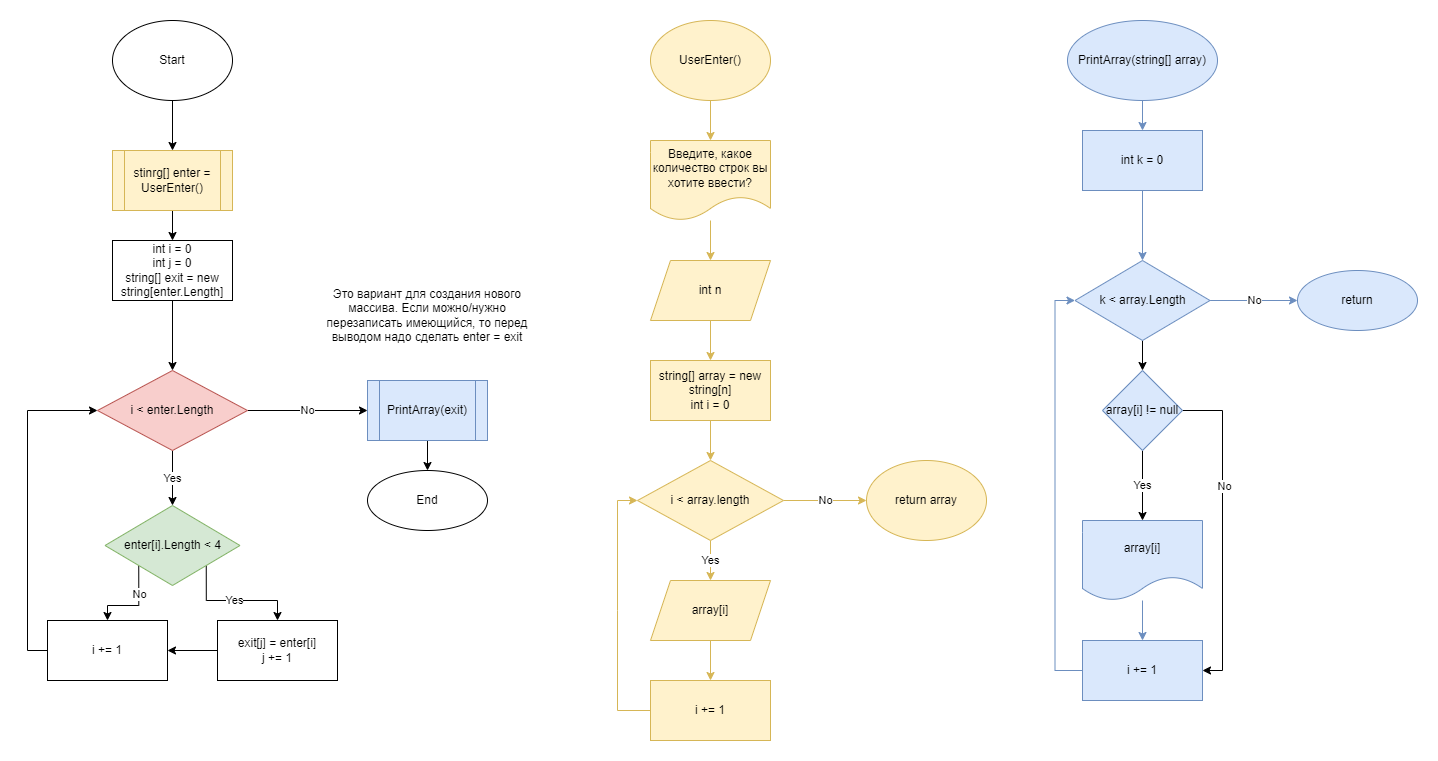

The diagram above was exported from draw.io. Its source (the exported page's mxGraphModel, read from the mxfile embedded in the PNG):
<mxGraphModel dx="868" dy="553" grid="1" gridSize="10" guides="1" tooltips="1" connect="1" arrows="1" fold="1" page="1" pageScale="1" pageWidth="827" pageHeight="1169" math="0" shadow="0">
  <root>
    <mxCell id="0" />
    <mxCell id="1" parent="0" />
    <mxCell id="3b8_cKVwXWVaVdozDaxt-3" value="" style="edgeStyle=orthogonalEdgeStyle;rounded=0;orthogonalLoop=1;jettySize=auto;html=1;entryX=0.5;entryY=0;entryDx=0;entryDy=0;" parent="1" source="3b8_cKVwXWVaVdozDaxt-1" edge="1">
      <mxGeometry relative="1" as="geometry">
        <mxPoint x="215" y="150" as="targetPoint" />
      </mxGeometry>
    </mxCell>
    <mxCell id="3b8_cKVwXWVaVdozDaxt-1" value="Start" style="ellipse;whiteSpace=wrap;html=1;" parent="1" vertex="1">
      <mxGeometry x="155" y="20" width="120" height="80" as="geometry" />
    </mxCell>
    <mxCell id="3b8_cKVwXWVaVdozDaxt-9" value="" style="edgeStyle=orthogonalEdgeStyle;rounded=0;orthogonalLoop=1;jettySize=auto;html=1;entryX=0.5;entryY=0;entryDx=0;entryDy=0;fillColor=#fff2cc;strokeColor=#d6b656;" parent="1" source="3b8_cKVwXWVaVdozDaxt-5" target="3b8_cKVwXWVaVdozDaxt-11" edge="1">
      <mxGeometry relative="1" as="geometry">
        <mxPoint x="753" y="130" as="targetPoint" />
      </mxGeometry>
    </mxCell>
    <mxCell id="3b8_cKVwXWVaVdozDaxt-5" value="UserEnter()" style="ellipse;whiteSpace=wrap;html=1;fillColor=#fff2cc;strokeColor=#d6b656;" parent="1" vertex="1">
      <mxGeometry x="693" y="20" width="120" height="80" as="geometry" />
    </mxCell>
    <mxCell id="1bRB3gOZOmkFLnWYwOGL-5" value="" style="edgeStyle=orthogonalEdgeStyle;rounded=0;orthogonalLoop=1;jettySize=auto;html=1;fillColor=#fff2cc;strokeColor=#d6b656;" parent="1" source="3b8_cKVwXWVaVdozDaxt-6" target="1bRB3gOZOmkFLnWYwOGL-4" edge="1">
      <mxGeometry relative="1" as="geometry" />
    </mxCell>
    <mxCell id="3b8_cKVwXWVaVdozDaxt-6" value="string[] array = new string[n]&lt;br&gt;int i = 0" style="whiteSpace=wrap;html=1;fillColor=#fff2cc;strokeColor=#d6b656;" parent="1" vertex="1">
      <mxGeometry x="693" y="360" width="120" height="60" as="geometry" />
    </mxCell>
    <mxCell id="lYJeEkRWRzUgzQz1gLev-3" value="" style="edgeStyle=orthogonalEdgeStyle;rounded=0;orthogonalLoop=1;jettySize=auto;html=1;" parent="1" source="3b8_cKVwXWVaVdozDaxt-10" target="lYJeEkRWRzUgzQz1gLev-2" edge="1">
      <mxGeometry relative="1" as="geometry" />
    </mxCell>
    <mxCell id="3b8_cKVwXWVaVdozDaxt-10" value="stinrg[] enter = UserEnter()" style="shape=process;whiteSpace=wrap;html=1;backgroundOutline=1;fillColor=#fff2cc;strokeColor=#d6b656;" parent="1" vertex="1">
      <mxGeometry x="155" y="150" width="120" height="60" as="geometry" />
    </mxCell>
    <mxCell id="1bRB3gOZOmkFLnWYwOGL-2" value="" style="edgeStyle=orthogonalEdgeStyle;rounded=0;orthogonalLoop=1;jettySize=auto;html=1;fillColor=#fff2cc;strokeColor=#d6b656;" parent="1" source="3b8_cKVwXWVaVdozDaxt-11" target="1bRB3gOZOmkFLnWYwOGL-1" edge="1">
      <mxGeometry relative="1" as="geometry" />
    </mxCell>
    <mxCell id="3b8_cKVwXWVaVdozDaxt-11" value="Введите, какое количество строк вы хотите ввести?" style="shape=document;whiteSpace=wrap;html=1;boundedLbl=1;fillColor=#fff2cc;strokeColor=#d6b656;" parent="1" vertex="1">
      <mxGeometry x="693" y="140" width="120" height="80" as="geometry" />
    </mxCell>
    <mxCell id="1bRB3gOZOmkFLnWYwOGL-3" value="" style="edgeStyle=orthogonalEdgeStyle;rounded=0;orthogonalLoop=1;jettySize=auto;html=1;fillColor=#fff2cc;strokeColor=#d6b656;" parent="1" source="1bRB3gOZOmkFLnWYwOGL-1" target="3b8_cKVwXWVaVdozDaxt-6" edge="1">
      <mxGeometry relative="1" as="geometry" />
    </mxCell>
    <mxCell id="1bRB3gOZOmkFLnWYwOGL-1" value="int n" style="shape=parallelogram;perimeter=parallelogramPerimeter;whiteSpace=wrap;html=1;fixedSize=1;fillColor=#fff2cc;strokeColor=#d6b656;" parent="1" vertex="1">
      <mxGeometry x="693" y="260" width="120" height="60" as="geometry" />
    </mxCell>
    <mxCell id="1bRB3gOZOmkFLnWYwOGL-7" value="No" style="edgeStyle=orthogonalEdgeStyle;rounded=0;orthogonalLoop=1;jettySize=auto;html=1;entryX=0;entryY=0.5;entryDx=0;entryDy=0;fillColor=#fff2cc;strokeColor=#d6b656;" parent="1" source="1bRB3gOZOmkFLnWYwOGL-4" target="lYJeEkRWRzUgzQz1gLev-1" edge="1">
      <mxGeometry relative="1" as="geometry">
        <mxPoint x="919" y="500" as="targetPoint" />
      </mxGeometry>
    </mxCell>
    <mxCell id="1bRB3gOZOmkFLnWYwOGL-9" value="Yes" style="edgeStyle=orthogonalEdgeStyle;rounded=0;orthogonalLoop=1;jettySize=auto;html=1;entryX=0.5;entryY=0;entryDx=0;entryDy=0;fillColor=#fff2cc;strokeColor=#d6b656;" parent="1" source="1bRB3gOZOmkFLnWYwOGL-4" target="1bRB3gOZOmkFLnWYwOGL-10" edge="1">
      <mxGeometry relative="1" as="geometry">
        <mxPoint x="753" y="590" as="targetPoint" />
      </mxGeometry>
    </mxCell>
    <mxCell id="1bRB3gOZOmkFLnWYwOGL-4" value="i &amp;lt; array.length" style="rhombus;whiteSpace=wrap;html=1;fillColor=#fff2cc;strokeColor=#d6b656;" parent="1" vertex="1">
      <mxGeometry x="680" y="460" width="146" height="80" as="geometry" />
    </mxCell>
    <mxCell id="1bRB3gOZOmkFLnWYwOGL-12" value="" style="edgeStyle=orthogonalEdgeStyle;rounded=0;orthogonalLoop=1;jettySize=auto;html=1;fillColor=#fff2cc;strokeColor=#d6b656;" parent="1" source="1bRB3gOZOmkFLnWYwOGL-10" target="1bRB3gOZOmkFLnWYwOGL-11" edge="1">
      <mxGeometry relative="1" as="geometry" />
    </mxCell>
    <mxCell id="1bRB3gOZOmkFLnWYwOGL-13" style="edgeStyle=orthogonalEdgeStyle;rounded=0;orthogonalLoop=1;jettySize=auto;html=1;entryX=0;entryY=0.5;entryDx=0;entryDy=0;fillColor=#fff2cc;strokeColor=#d6b656;startArrow=none;" parent="1" target="1bRB3gOZOmkFLnWYwOGL-4" edge="1">
      <mxGeometry relative="1" as="geometry">
        <mxPoint x="660" y="610" as="sourcePoint" />
        <Array as="points">
          <mxPoint x="660" y="500" />
        </Array>
      </mxGeometry>
    </mxCell>
    <mxCell id="1bRB3gOZOmkFLnWYwOGL-11" value="i += 1" style="whiteSpace=wrap;html=1;fillColor=#fff2cc;strokeColor=#d6b656;" parent="1" vertex="1">
      <mxGeometry x="693" y="680" width="120" height="60" as="geometry" />
    </mxCell>
    <mxCell id="lYJeEkRWRzUgzQz1gLev-1" value="return array" style="ellipse;whiteSpace=wrap;html=1;fillColor=#fff2cc;strokeColor=#d6b656;" parent="1" vertex="1">
      <mxGeometry x="909" y="460" width="120" height="80" as="geometry" />
    </mxCell>
    <mxCell id="lYJeEkRWRzUgzQz1gLev-5" value="" style="edgeStyle=orthogonalEdgeStyle;rounded=0;orthogonalLoop=1;jettySize=auto;html=1;" parent="1" source="lYJeEkRWRzUgzQz1gLev-2" target="lYJeEkRWRzUgzQz1gLev-4" edge="1">
      <mxGeometry relative="1" as="geometry" />
    </mxCell>
    <mxCell id="lYJeEkRWRzUgzQz1gLev-2" value="int i = 0&lt;br&gt;int j = 0&lt;br&gt;string[] exit = new string[enter.Length]" style="whiteSpace=wrap;html=1;" parent="1" vertex="1">
      <mxGeometry x="155" y="240" width="120" height="60" as="geometry" />
    </mxCell>
    <mxCell id="lYJeEkRWRzUgzQz1gLev-7" value="No" style="edgeStyle=orthogonalEdgeStyle;rounded=0;orthogonalLoop=1;jettySize=auto;html=1;entryX=0;entryY=0.5;entryDx=0;entryDy=0;" parent="1" source="lYJeEkRWRzUgzQz1gLev-4" target="lYJeEkRWRzUgzQz1gLev-16" edge="1">
      <mxGeometry relative="1" as="geometry">
        <mxPoint x="385" y="410" as="targetPoint" />
      </mxGeometry>
    </mxCell>
    <mxCell id="lYJeEkRWRzUgzQz1gLev-9" value="Yes" style="edgeStyle=orthogonalEdgeStyle;rounded=0;orthogonalLoop=1;jettySize=auto;html=1;entryX=0.5;entryY=0;entryDx=0;entryDy=0;" parent="1" source="lYJeEkRWRzUgzQz1gLev-4" target="lYJeEkRWRzUgzQz1gLev-10" edge="1">
      <mxGeometry relative="1" as="geometry">
        <mxPoint x="215" y="540" as="targetPoint" />
      </mxGeometry>
    </mxCell>
    <mxCell id="lYJeEkRWRzUgzQz1gLev-4" value="i &amp;lt; enter.Length" style="rhombus;whiteSpace=wrap;html=1;fillColor=#f8cecc;strokeColor=#b85450;" parent="1" vertex="1">
      <mxGeometry x="140" y="370" width="150" height="80" as="geometry" />
    </mxCell>
    <mxCell id="lYJeEkRWRzUgzQz1gLev-12" value="Yes" style="edgeStyle=orthogonalEdgeStyle;rounded=0;orthogonalLoop=1;jettySize=auto;html=1;exitX=1;exitY=1;exitDx=0;exitDy=0;entryX=0.5;entryY=0;entryDx=0;entryDy=0;" parent="1" source="lYJeEkRWRzUgzQz1gLev-10" target="lYJeEkRWRzUgzQz1gLev-11" edge="1">
      <mxGeometry relative="1" as="geometry">
        <Array as="points">
          <mxPoint x="249" y="600" />
          <mxPoint x="320" y="600" />
        </Array>
      </mxGeometry>
    </mxCell>
    <mxCell id="lYJeEkRWRzUgzQz1gLev-35" style="edgeStyle=orthogonalEdgeStyle;rounded=0;orthogonalLoop=1;jettySize=auto;html=1;exitX=0;exitY=1;exitDx=0;exitDy=0;entryX=0.5;entryY=0;entryDx=0;entryDy=0;" parent="1" source="lYJeEkRWRzUgzQz1gLev-10" target="lYJeEkRWRzUgzQz1gLev-33" edge="1">
      <mxGeometry relative="1" as="geometry" />
    </mxCell>
    <mxCell id="lYJeEkRWRzUgzQz1gLev-37" value="No" style="edgeLabel;html=1;align=center;verticalAlign=middle;resizable=0;points=[];" parent="lYJeEkRWRzUgzQz1gLev-35" vertex="1" connectable="0">
      <mxGeometry x="-0.3282" relative="1" as="geometry">
        <mxPoint as="offset" />
      </mxGeometry>
    </mxCell>
    <mxCell id="lYJeEkRWRzUgzQz1gLev-10" value="enter[i].Length &amp;lt; 4" style="rhombus;whiteSpace=wrap;html=1;fillColor=#d5e8d4;strokeColor=#82b366;" parent="1" vertex="1">
      <mxGeometry x="147.5" y="505" width="135" height="80" as="geometry" />
    </mxCell>
    <mxCell id="lYJeEkRWRzUgzQz1gLev-34" value="" style="edgeStyle=orthogonalEdgeStyle;rounded=0;orthogonalLoop=1;jettySize=auto;html=1;" parent="1" source="lYJeEkRWRzUgzQz1gLev-11" target="lYJeEkRWRzUgzQz1gLev-33" edge="1">
      <mxGeometry relative="1" as="geometry" />
    </mxCell>
    <mxCell id="lYJeEkRWRzUgzQz1gLev-11" value="exit[j] = enter[i]&lt;br&gt;j += 1" style="rounded=0;whiteSpace=wrap;html=1;" parent="1" vertex="1">
      <mxGeometry x="260" y="620" width="120" height="60" as="geometry" />
    </mxCell>
    <mxCell id="lYJeEkRWRzUgzQz1gLev-18" value="" style="edgeStyle=orthogonalEdgeStyle;rounded=0;orthogonalLoop=1;jettySize=auto;html=1;" parent="1" source="lYJeEkRWRzUgzQz1gLev-16" target="lYJeEkRWRzUgzQz1gLev-17" edge="1">
      <mxGeometry relative="1" as="geometry" />
    </mxCell>
    <mxCell id="lYJeEkRWRzUgzQz1gLev-16" value="PrintArray(exit)" style="shape=process;whiteSpace=wrap;html=1;backgroundOutline=1;fillColor=#dae8fc;strokeColor=#6c8ebf;" parent="1" vertex="1">
      <mxGeometry x="410" y="380" width="120" height="60" as="geometry" />
    </mxCell>
    <mxCell id="lYJeEkRWRzUgzQz1gLev-17" value="End" style="ellipse;whiteSpace=wrap;html=1;" parent="1" vertex="1">
      <mxGeometry x="410" y="470" width="120" height="60" as="geometry" />
    </mxCell>
    <mxCell id="lYJeEkRWRzUgzQz1gLev-23" value="" style="edgeStyle=orthogonalEdgeStyle;rounded=0;orthogonalLoop=1;jettySize=auto;html=1;fillColor=#dae8fc;strokeColor=#6c8ebf;" parent="1" source="lYJeEkRWRzUgzQz1gLev-19" target="lYJeEkRWRzUgzQz1gLev-22" edge="1">
      <mxGeometry relative="1" as="geometry" />
    </mxCell>
    <mxCell id="lYJeEkRWRzUgzQz1gLev-19" value="PrintArray(string[] array)" style="ellipse;whiteSpace=wrap;html=1;fillColor=#dae8fc;strokeColor=#6c8ebf;" parent="1" vertex="1">
      <mxGeometry x="1110" y="20" width="150" height="80" as="geometry" />
    </mxCell>
    <mxCell id="lYJeEkRWRzUgzQz1gLev-25" value="" style="edgeStyle=orthogonalEdgeStyle;rounded=0;orthogonalLoop=1;jettySize=auto;html=1;fillColor=#dae8fc;strokeColor=#6c8ebf;" parent="1" source="lYJeEkRWRzUgzQz1gLev-22" target="lYJeEkRWRzUgzQz1gLev-24" edge="1">
      <mxGeometry relative="1" as="geometry" />
    </mxCell>
    <mxCell id="lYJeEkRWRzUgzQz1gLev-22" value="int k = 0" style="whiteSpace=wrap;html=1;fillColor=#dae8fc;strokeColor=#6c8ebf;" parent="1" vertex="1">
      <mxGeometry x="1125" y="130" width="120" height="60" as="geometry" />
    </mxCell>
    <mxCell id="lYJeEkRWRzUgzQz1gLev-27" value="No" style="edgeStyle=orthogonalEdgeStyle;rounded=0;orthogonalLoop=1;jettySize=auto;html=1;fillColor=#dae8fc;strokeColor=#6c8ebf;" parent="1" source="lYJeEkRWRzUgzQz1gLev-24" target="lYJeEkRWRzUgzQz1gLev-26" edge="1">
      <mxGeometry relative="1" as="geometry" />
    </mxCell>
    <mxCell id="lYJeEkRWRzUgzQz1gLev-39" value="" style="edgeStyle=orthogonalEdgeStyle;rounded=0;orthogonalLoop=1;jettySize=auto;html=1;" parent="1" source="lYJeEkRWRzUgzQz1gLev-24" target="lYJeEkRWRzUgzQz1gLev-38" edge="1">
      <mxGeometry relative="1" as="geometry" />
    </mxCell>
    <mxCell id="lYJeEkRWRzUgzQz1gLev-24" value="k &amp;lt; array.Length" style="rhombus;whiteSpace=wrap;html=1;fillColor=#dae8fc;strokeColor=#6c8ebf;" parent="1" vertex="1">
      <mxGeometry x="1117.5" y="260" width="135" height="80" as="geometry" />
    </mxCell>
    <mxCell id="lYJeEkRWRzUgzQz1gLev-26" value="return" style="ellipse;whiteSpace=wrap;html=1;fillColor=#dae8fc;strokeColor=#6c8ebf;" parent="1" vertex="1">
      <mxGeometry x="1340" y="270" width="120" height="60" as="geometry" />
    </mxCell>
    <mxCell id="lYJeEkRWRzUgzQz1gLev-31" value="" style="edgeStyle=orthogonalEdgeStyle;rounded=0;orthogonalLoop=1;jettySize=auto;html=1;fillColor=#dae8fc;strokeColor=#6c8ebf;" parent="1" source="lYJeEkRWRzUgzQz1gLev-28" target="lYJeEkRWRzUgzQz1gLev-30" edge="1">
      <mxGeometry relative="1" as="geometry" />
    </mxCell>
    <mxCell id="lYJeEkRWRzUgzQz1gLev-28" value="array[i]" style="shape=document;whiteSpace=wrap;html=1;boundedLbl=1;fillColor=#dae8fc;strokeColor=#6c8ebf;" parent="1" vertex="1">
      <mxGeometry x="1125" y="520" width="120" height="80" as="geometry" />
    </mxCell>
    <mxCell id="lYJeEkRWRzUgzQz1gLev-32" style="edgeStyle=orthogonalEdgeStyle;rounded=0;orthogonalLoop=1;jettySize=auto;html=1;exitX=0;exitY=0.5;exitDx=0;exitDy=0;entryX=0;entryY=0.5;entryDx=0;entryDy=0;fillColor=#dae8fc;strokeColor=#6c8ebf;" parent="1" source="lYJeEkRWRzUgzQz1gLev-30" target="lYJeEkRWRzUgzQz1gLev-24" edge="1">
      <mxGeometry relative="1" as="geometry" />
    </mxCell>
    <mxCell id="lYJeEkRWRzUgzQz1gLev-30" value="i += 1" style="whiteSpace=wrap;html=1;fillColor=#dae8fc;strokeColor=#6c8ebf;" parent="1" vertex="1">
      <mxGeometry x="1125" y="640" width="120" height="60" as="geometry" />
    </mxCell>
    <mxCell id="lYJeEkRWRzUgzQz1gLev-36" style="edgeStyle=orthogonalEdgeStyle;rounded=0;orthogonalLoop=1;jettySize=auto;html=1;exitX=0;exitY=0.5;exitDx=0;exitDy=0;entryX=0;entryY=0.5;entryDx=0;entryDy=0;" parent="1" source="lYJeEkRWRzUgzQz1gLev-33" target="lYJeEkRWRzUgzQz1gLev-4" edge="1">
      <mxGeometry relative="1" as="geometry" />
    </mxCell>
    <mxCell id="lYJeEkRWRzUgzQz1gLev-33" value="i += 1" style="rounded=0;whiteSpace=wrap;html=1;" parent="1" vertex="1">
      <mxGeometry x="90" y="620" width="120" height="60" as="geometry" />
    </mxCell>
    <mxCell id="lYJeEkRWRzUgzQz1gLev-40" value="Yes" style="edgeStyle=orthogonalEdgeStyle;rounded=0;orthogonalLoop=1;jettySize=auto;html=1;" parent="1" source="lYJeEkRWRzUgzQz1gLev-38" target="lYJeEkRWRzUgzQz1gLev-28" edge="1">
      <mxGeometry relative="1" as="geometry" />
    </mxCell>
    <mxCell id="lYJeEkRWRzUgzQz1gLev-41" style="edgeStyle=orthogonalEdgeStyle;rounded=0;orthogonalLoop=1;jettySize=auto;html=1;exitX=1;exitY=0.5;exitDx=0;exitDy=0;entryX=1;entryY=0.5;entryDx=0;entryDy=0;" parent="1" source="lYJeEkRWRzUgzQz1gLev-38" target="lYJeEkRWRzUgzQz1gLev-30" edge="1">
      <mxGeometry relative="1" as="geometry" />
    </mxCell>
    <mxCell id="lYJeEkRWRzUgzQz1gLev-42" value="No" style="edgeLabel;html=1;align=center;verticalAlign=middle;resizable=0;points=[];" parent="lYJeEkRWRzUgzQz1gLev-41" vertex="1" connectable="0">
      <mxGeometry x="-0.2823" y="1" relative="1" as="geometry">
        <mxPoint as="offset" />
      </mxGeometry>
    </mxCell>
    <mxCell id="lYJeEkRWRzUgzQz1gLev-38" value="array[i] != null" style="rhombus;whiteSpace=wrap;html=1;fillColor=#dae8fc;strokeColor=#6c8ebf;" parent="1" vertex="1">
      <mxGeometry x="1145" y="370" width="80" height="80" as="geometry" />
    </mxCell>
    <mxCell id="lYJeEkRWRzUgzQz1gLev-43" value="Это вариант для создания нового массива. Если можно/нужно перезаписать имеющийся, то перед выводом надо сделать enter = exit" style="text;html=1;strokeColor=none;fillColor=none;align=center;verticalAlign=middle;whiteSpace=wrap;rounded=0;" parent="1" vertex="1">
      <mxGeometry x="360" y="300" width="220" height="30" as="geometry" />
    </mxCell>
    <mxCell id="1bRB3gOZOmkFLnWYwOGL-10" value="array[i]" style="shape=parallelogram;perimeter=parallelogramPerimeter;whiteSpace=wrap;html=1;fixedSize=1;fillColor=#fff2cc;strokeColor=#d6b656;" parent="1" vertex="1">
      <mxGeometry x="693" y="580" width="120" height="60" as="geometry" />
    </mxCell>
    <mxCell id="s0ej1Kszwaimu8xw_Hou-1" value="" style="edgeStyle=orthogonalEdgeStyle;rounded=0;orthogonalLoop=1;jettySize=auto;html=1;exitX=0;exitY=0.5;exitDx=0;exitDy=0;fillColor=#fff2cc;strokeColor=#d6b656;endArrow=none;" parent="1" source="1bRB3gOZOmkFLnWYwOGL-11" edge="1">
      <mxGeometry relative="1" as="geometry">
        <mxPoint x="693" y="710" as="sourcePoint" />
        <mxPoint x="660" y="610" as="targetPoint" />
        <Array as="points">
          <mxPoint x="660" y="710" />
        </Array>
      </mxGeometry>
    </mxCell>
  </root>
</mxGraphModel>